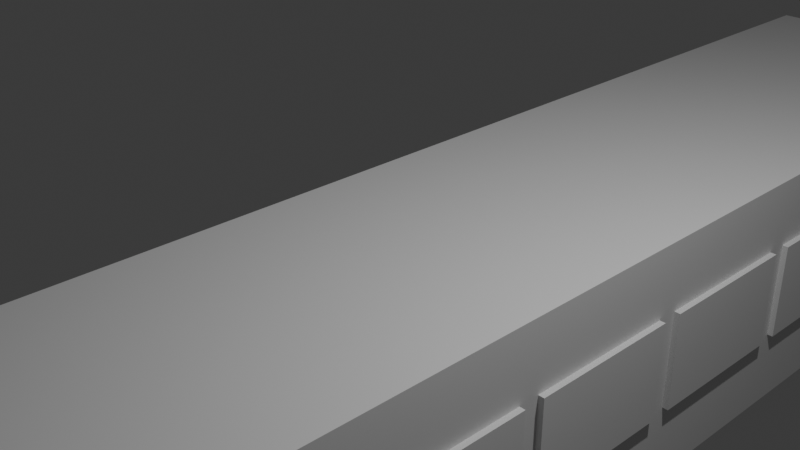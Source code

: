 # Source: Untitled.blend  (saved by Blender 4.4.30; exported with 4.5.12 LTS)
import bpy
from mathutils import Matrix  # noqa: F401  (used for matrix-valued properties, if any)

bpy.ops.wm.read_factory_settings(use_empty=True)
scene = bpy.context.scene
scene.name = 'Scene'

# ---- collections
col_collection = bpy.data.collections.new('Collection'); scene.collection.children.link(col_collection)

# ---- world
world_world = bpy.data.worlds.new('World'); scene.world = world_world
world_world.use_nodes = True; world_world.node_tree.nodes.clear()
_N = world_world.node_tree.nodes; _L = world_world.node_tree.links
n0 = _N.new('ShaderNodeOutputWorld'); n0.name = 'World Output'; n0.location = (300, 300)
n1 = _N.new('ShaderNodeBackground'); n1.name = 'Background'; n1.location = (10, 300)
n1.inputs[0].default_value = (0.05088, 0.05088, 0.05088, 1.0)
_L.new(n1.outputs[0], n0.inputs[0])
n0.is_active_output = True
world_world.color = (0.05088, 0.05088, 0.05088)
world_world.sun_shadow_jitter_overblur = 0.0

# ---- cameras
cam_camera = bpy.data.cameras.new('Camera')
cam_camera.clip_end = 100.0
cam_camera.ortho_scale = 7.314

# ---- lights
light_light = bpy.data.lights.new('Light', 'POINT')
light_light.energy = 1000.0
light_light.shadow_soft_size = 0.1

# ---- meshes
me_cube_001 = bpy.data.meshes.new('Cube.001')
me_cube_001.from_pydata([(-1.814, -14.51, -1.0), (-0.532, -9.933, -0.9453), (-1.814, -14.51, 2.226), (-0.532, -9.933, 1.34), (-0.532, -9.162, -0.9453), (0.0, -14.51, -1.0), (0.0, -14.51, 2.226), (-0.532, -9.162, 1.34), (-1.814, 0.0, -1.0), (0.532, -9.933, -0.9453), (-1.814, 0.0, 2.226), (0.532, -9.933, 1.34), (0.0, 0.0, 2.226), (0.532, -9.162, -0.9453), (0.532, -9.162, 1.34), (0.0, 0.0, -1.0), (-1.814, -10.77, -1.0), (0.0, -10.77, 2.226), (0.0, -10.77, -1.0), (-1.814, -10.77, 2.226), (-1.814, -9.141, 2.226), (-1.814, -9.141, -1.0), (0.0, -9.141, 2.226), (0.0, -9.141, -1.0), (-1.814, -14.51, 1.819), (0.0, -14.51, 1.819), (-1.814, 0.0, 1.819), (-1.814, -10.77, 1.819), (-1.814, -9.141, 1.819), (0.0, -14.51, -0.09237), (-1.814, 0.0, -0.09237), (-1.814, -10.77, -0.09237), (-1.814, -9.141, -0.09237), (-1.814, -14.51, -0.09237), (-1.814, -14.51, 1.459), (0.0, -14.51, 1.459), (-1.814, 0.0, 1.459), (-1.814, -10.77, 1.459), (-1.814, -9.141, 1.459), (-1.814, -4.571, 2.226), (-1.814, -4.571, -1.0), (0.0, -4.571, 2.226), (0.0, -4.571, -1.0), (-1.814, -4.571, 1.819), (-1.814, -4.571, -0.09237), (-1.814, -4.571, 1.459), (-1.814, -2.285, 2.226), (-1.814, -2.285, 1.819), (-1.814, -2.285, -0.09237), (-1.814, -2.285, 1.459), (-1.814, -2.285, -1.0), (0.0, -2.285, 2.226), (0.0, -2.285, -1.0), (-1.814, -6.856, -1.0), (0.0, -6.856, 2.226), (0.0, -6.856, -1.0), (-1.814, -6.856, 2.226), (-1.814, -6.856, 1.819), (-1.814, -6.856, -0.09237), (-1.814, -6.856, 1.459), (-1.814, -2.148, 0.0452), (-1.814, -2.148, 1.321), (-1.814, -0.1376, 1.321), (-1.814, -0.1376, 0.0452), (-1.814, -6.718, 0.0452), (-1.814, -6.718, 1.321), (-1.814, -4.708, 1.321), (-1.814, -4.708, 0.0452), (-1.814, -4.433, 0.0452), (-1.814, -4.433, 1.321), (-1.814, -2.423, 1.321), (-1.814, -2.423, 0.0452), (-1.814, -9.004, 0.0452), (-1.814, -9.004, 1.321), (-1.814, -6.994, 1.321), (-1.814, -6.994, 0.0452), (0.0, -14.51, -0.6966), (-1.814, 0.0, -0.6966), (-1.814, -10.77, -0.6966), (-1.814, -9.141, -0.6966), (-1.814, -14.51, -0.6966), (-1.814, -4.571, -0.6966), (-1.814, -2.285, -0.6966), (-1.814, -6.856, -0.6966), (-1.814, -10.55, 1.459), (-1.814, -10.55, 1.752), (-1.814, -9.208, 1.752), (-1.814, -9.208, 1.459), (-1.814, -9.208, -0.09237), (-1.814, -9.208, -0.6296), (-1.814, -10.55, -0.6296), (-1.814, -10.55, -0.09237), (-1.89, -0.1376, 1.321), (-1.89, -0.1376, 0.0452), (-1.89, -2.148, 1.321), (-1.89, -2.148, 0.0452), (-1.89, -6.718, 1.321), (-1.89, -6.718, 0.0452), (-1.89, -4.708, 0.0452), (-1.89, -4.708, 1.321), (-1.89, -4.433, 1.321), (-1.89, -4.433, 0.0452), (-1.89, -2.423, 0.0452), (-1.89, -2.423, 1.321), (-1.89, -9.004, 1.321), (-1.89, -9.004, 0.0452), (-1.89, -6.994, 0.0452), (-1.89, -6.994, 1.321), (1.814, -14.51, -1.0), (1.814, -14.51, 2.226), (1.814, 0.0, -1.0), (1.814, 0.0, 2.226), (1.814, -10.77, -1.0), (1.814, -10.77, 2.226), (1.814, -9.141, 2.226), (1.814, -9.141, -1.0), (1.814, -14.51, 1.819), (1.814, 0.0, 1.819), (1.814, -10.77, 1.819), (1.814, -9.141, 1.819), (1.814, 0.0, -0.09237), (1.814, -10.77, -0.09237), (1.814, -9.141, -0.09237), (1.814, -14.51, -0.09237), (1.814, -14.51, 1.459), (1.814, 0.0, 1.459), (1.814, -10.77, 1.459), (1.814, -9.141, 1.459), (1.814, -4.571, 2.226), (1.814, -4.571, -1.0), (1.814, -4.571, 1.819), (1.814, -4.571, -0.09237), (1.814, -4.571, 1.459), (1.814, -2.285, 2.226), (1.814, -2.285, 1.819), (1.814, -2.285, -0.09237), (1.814, -2.285, 1.459), (1.814, -2.285, -1.0), (1.814, -6.856, -1.0), (1.814, -6.856, 2.226), (1.814, -6.856, 1.819), (1.814, -6.856, -0.09237), (1.814, -6.856, 1.459), (1.814, -2.148, 0.0452), (1.814, -2.148, 1.321), (1.814, -0.1376, 1.321), (1.814, -0.1376, 0.0452), (1.814, -6.718, 0.0452), (1.814, -6.718, 1.321), (1.814, -4.708, 1.321), (1.814, -4.708, 0.0452), (1.814, -4.433, 0.0452), (1.814, -4.433, 1.321), (1.814, -2.423, 1.321), (1.814, -2.423, 0.0452), (1.814, -9.004, 0.0452), (1.814, -9.004, 1.321), (1.814, -6.994, 1.321), (1.814, -6.994, 0.0452), (1.814, 0.0, -0.6966), (1.814, -10.77, -0.6966), (1.814, -9.141, -0.6966), (1.814, -14.51, -0.6966), (1.814, -4.571, -0.6966), (1.814, -2.285, -0.6966), (1.814, -6.856, -0.6966), (1.814, -10.55, 1.459), (1.814, -10.55, 1.752), (1.814, -9.208, 1.752), (1.814, -9.208, 1.459), (1.814, -9.208, -0.09237), (1.814, -9.208, -0.6296), (1.814, -10.55, -0.6296), (1.814, -10.55, -0.09237), (1.89, -0.1376, 1.321), (1.89, -0.1376, 0.0452), (1.89, -2.148, 1.321), (1.89, -2.148, 0.0452), (1.89, -6.718, 1.321), (1.89, -6.718, 0.0452), (1.89, -4.708, 0.0452), (1.89, -4.708, 1.321), (1.89, -4.433, 1.321), (1.89, -4.433, 0.0452), (1.89, -2.423, 0.0452), (1.89, -2.423, 1.321), (1.89, -9.004, 1.321), (1.89, -9.004, 0.0452), (1.89, -6.994, 0.0452), (1.89, -6.994, 1.321), (-1.814, 10.97, -1.0), (-1.814, 10.97, 2.226), (0.0, 10.97, -1.0), (0.0, 10.97, 2.226), (-1.814, 10.62, -1.0), (0.0, 10.62, 2.226), (0.0, 10.62, -1.0), (-1.814, 10.62, 2.226), (-1.814, 9.141, 2.226), (-1.814, 9.141, -1.0), (0.0, 9.141, 2.226), (0.0, 9.141, -1.0), (-1.814, 10.97, 1.819), (0.0, 10.97, 1.819), (-1.814, 10.62, 1.819), (-1.814, 9.141, 1.819), (0.0, 10.97, -0.09237), (-1.814, 10.62, -0.09237), (-1.814, 9.141, -0.09237), (-1.814, 10.97, -0.09237), (-1.814, 10.97, 1.459), (0.0, 10.97, 1.459), (-1.814, 10.62, 1.459), (-1.814, 9.141, 1.459), (-1.814, 4.571, 2.226), (-1.814, 4.571, -1.0), (0.0, 4.571, 2.226), (0.0, 4.571, -1.0), (-1.814, 4.571, 1.819), (-1.814, 4.571, -0.09237), (-1.814, 4.571, 1.459), (-1.814, 2.285, 2.226), (-1.814, 2.285, 1.819), (-1.814, 2.285, -0.09237), (-1.814, 2.285, 1.459), (-1.814, 2.285, -1.0), (0.0, 2.285, 2.226), (0.0, 2.285, -1.0), (-1.814, 6.856, -1.0), (0.0, 6.856, 2.226), (0.0, 6.856, -1.0), (-1.814, 6.856, 2.226), (-1.814, 6.856, 1.819), (-1.814, 6.856, -0.09237), (-1.814, 6.856, 1.459), (-1.814, 2.148, 0.0452), (-1.814, 2.148, 1.321), (-1.814, 0.1376, 1.321), (-1.814, 0.1376, 0.0452), (-1.814, 6.718, 0.0452), (-1.814, 6.718, 1.321), (-1.814, 4.708, 1.321), (-1.814, 4.708, 0.0452), (-1.814, 4.433, 0.0452), (-1.814, 4.433, 1.321), (-1.814, 2.423, 1.321), (-1.814, 2.423, 0.0452), (-1.814, 9.004, 0.0452), (-1.814, 9.004, 1.321), (-1.814, 6.994, 1.321), (-1.814, 6.994, 0.0452), (0.0, 10.97, -0.6966), (-1.814, 10.62, -0.6966), (-1.814, 9.141, -0.6966), (-1.814, 10.97, -0.6966), (-1.814, 4.571, -0.6966), (-1.814, 2.285, -0.6966), (-1.814, 6.856, -0.6966), (-1.814, 10.55, 1.459), (-1.814, 10.55, 1.752), (-1.814, 9.208, 1.752), (-1.814, 9.208, 1.459), (-1.814, 9.208, -0.09237), (-1.814, 9.208, -0.6296), (-1.814, 10.55, -0.6296), (-1.814, 10.55, -0.09237), (-1.89, 0.1376, 1.321), (-1.89, 0.1376, 0.0452), (-1.89, 2.148, 1.321), (-1.89, 2.148, 0.0452), (-1.89, 6.718, 1.321), (-1.89, 6.718, 0.0452), (-1.89, 4.708, 0.0452), (-1.89, 4.708, 1.321), (-1.89, 4.433, 1.321), (-1.89, 4.433, 0.0452), (-1.89, 2.423, 0.0452), (-1.89, 2.423, 1.321), (-1.89, 9.004, 1.321), (-1.89, 9.004, 0.0452), (-1.89, 6.994, 0.0452), (-1.89, 6.994, 1.321), (-1.89, 10.55, 1.752), (-1.89, 10.55, 1.459), (-1.89, 10.55, -0.09237), (-1.89, 9.208, 1.752), (-1.89, 9.208, 1.459), (-1.89, 9.208, -0.09237), (-1.89, 9.208, -0.6296), (-1.89, 10.55, -0.6296), (1.814, 10.97, -1.0), (1.814, 10.97, 2.226), (1.814, 10.62, -1.0), (1.814, 10.62, 2.226), (1.814, 9.141, 2.226), (1.814, 9.141, -1.0), (1.814, 10.97, 1.819), (1.814, 10.62, 1.819), (1.814, 9.141, 1.819), (1.814, 10.62, -0.09237), (1.814, 9.141, -0.09237), (1.814, 10.97, -0.09237), (1.814, 10.97, 1.459), (1.814, 10.62, 1.459), (1.814, 9.141, 1.459), (1.814, 4.571, 2.226), (1.814, 4.571, -1.0), (1.814, 4.571, 1.819), (1.814, 4.571, -0.09237), (1.814, 4.571, 1.459), (1.814, 2.285, 2.226), (1.814, 2.285, 1.819), (1.814, 2.285, -0.09237), (1.814, 2.285, 1.459), (1.814, 2.285, -1.0), (1.814, 6.856, -1.0), (1.814, 6.856, 2.226), (1.814, 6.856, 1.819), (1.814, 6.856, -0.09237), (1.814, 6.856, 1.459), (1.814, 2.148, 0.0452), (1.814, 2.148, 1.321), (1.814, 0.1376, 1.321), (1.814, 0.1376, 0.0452), (1.814, 6.718, 0.0452), (1.814, 6.718, 1.321), (1.814, 4.708, 1.321), (1.814, 4.708, 0.0452), (1.814, 4.433, 0.0452), (1.814, 4.433, 1.321), (1.814, 2.423, 1.321), (1.814, 2.423, 0.0452), (1.814, 9.004, 0.0452), (1.814, 9.004, 1.321), (1.814, 6.994, 1.321), (1.814, 6.994, 0.0452), (1.814, 10.62, -0.6966), (1.814, 9.141, -0.6966), (1.814, 10.97, -0.6966), (1.814, 4.571, -0.6966), (1.814, 2.285, -0.6966), (1.814, 6.856, -0.6966), (1.814, 10.55, 1.459), (1.814, 10.55, 1.752), (1.814, 9.208, 1.752), (1.814, 9.208, 1.459), (1.814, 9.208, -0.09237), (1.814, 9.208, -0.6296), (1.814, 10.55, -0.6296), (1.814, 10.55, -0.09237), (1.89, 0.1376, 1.321), (1.89, 0.1376, 0.0452), (1.89, 2.148, 1.321), (1.89, 2.148, 0.0452), (1.89, 6.718, 1.321), (1.89, 6.718, 0.0452), (1.89, 4.708, 0.0452), (1.89, 4.708, 1.321), (1.89, 4.433, 1.321), (1.89, 4.433, 0.0452), (1.89, 2.423, 0.0452), (1.89, 2.423, 1.321), (1.89, 9.004, 1.321), (1.89, 9.004, 0.0452), (1.89, 6.994, 0.0452), (1.89, 6.994, 1.321), (1.89, 10.55, 1.752), (1.89, 10.55, 1.459), (1.89, 10.55, -0.09237), (1.89, 9.208, 1.752), (1.89, 9.208, 1.459), (1.89, 9.208, -0.09237), (1.89, 9.208, -0.6296), (1.89, 10.55, -0.6296), (-1.814, -9.208, 1.752), (-1.814, -9.208, -0.09237), (-1.814, -9.174, -0.6966), (1.814, -9.174, 1.819), (-1.814, -9.174, 1.819), (-1.814, -9.174, 2.226), (-1.814, -9.174, 1.459), (-1.814, -9.174, -0.09237), (1.814, -9.174, -0.6966), (1.814, -9.174, 2.226), (-1.814, -9.174, -0.6458), (1.814, -9.174, 1.769), (1.814, -9.174, 1.459), (1.814, -9.174, -0.09237), (-1.814, -9.174, -1.0), (1.814, -9.174, -0.6458), (0.0, -9.174, 2.226), (0.0, -9.174, -1.0), (-1.814, -9.174, 1.769), (1.814, -9.174, -1.0), (0.7164, 4.571, -1.0), (0.7164, 4.571, 2.226), (0.9552, 9.141, 2.226), (1.051, 10.97, 1.459), (0.9552, 9.141, -1.0), (1.051, 10.97, -0.09237), (1.051, 10.97, 2.226), (0.597, 2.285, -1.0), (1.032, 10.62, -1.0), (1.051, 10.97, 1.819), (0.8358, 6.856, -1.0), (1.051, 10.97, -0.6966), (1.032, 10.62, 2.226), (0.8358, 6.856, 2.226), (1.051, 10.97, -1.0), (0.0, -9.141, 1.819), (0.0, -9.141, -0.6966), (-0.532, -9.174, -0.9453), (0.532, -9.174, -0.9453), (-0.532, -9.174, 1.34), (0.0, -9.174, -0.9453), (0.0, -9.174, 1.34), (0.532, -9.174, 1.34)], [], [(25, 6, 2, 24), (17, 19, 2, 6), (16, 18, 5, 0), (47, 46, 10, 26), (24, 2, 19, 27), (21, 23, 391, 388), (22, 20, 379, 390), (54, 56, 20, 22), (53, 55, 23, 21), (27, 19, 379, 378), (34, 24, 27, 37), (49, 47, 26, 36), (35, 25, 24, 34), (76, 29, 33, 80), (82, 48, 30, 77), (80, 33, 31, 78), (29, 35, 34, 33), (63, 60, 95, 93), (33, 34, 37, 31), (64, 65, 96, 97), (83, 58, 44, 81), (59, 57, 43, 45), (50, 52, 42, 40), (51, 46, 39, 41), (57, 56, 39, 43), (12, 10, 46, 51), (8, 15, 52, 50), (88, 89, 375), (81, 44, 48, 82), (45, 43, 47, 49), (43, 39, 46, 47), (28, 20, 56, 57), (38, 28, 57, 59), (79, 32, 58, 83), (60, 61, 94, 95), (40, 42, 55, 53), (41, 39, 56, 54), (48, 49, 61, 60), (49, 36, 62, 61), (36, 30, 63, 62), (30, 48, 60, 63), (58, 59, 65, 64), (59, 45, 66, 65), (45, 44, 67, 66), (44, 58, 64, 67), (44, 45, 69, 68), (45, 49, 70, 69), (49, 48, 71, 70), (48, 44, 68, 71), (32, 38, 73, 72), (38, 59, 74, 73), (59, 58, 75, 74), (58, 32, 72, 75), (21, 79, 83, 53), (40, 81, 82, 50), (53, 83, 81, 40), (16, 78, 376, 388), (0, 80, 78, 16), (50, 82, 77, 8), (5, 76, 80, 0), (87, 88, 375), (37, 27, 85, 84), (378, 392, 86, 85, 27), (28, 38, 380, 392), (38, 32, 381, 380), (32, 79, 384, 381), (79, 376, 384), (78, 31, 91, 90), (31, 37, 84, 91), (95, 94, 92, 93), (97, 96, 99, 98), (101, 100, 103, 102), (105, 104, 107, 106), (68, 69, 100, 101), (67, 64, 97, 98), (72, 73, 104, 105), (61, 62, 92, 94), (71, 68, 101, 102), (65, 66, 99, 96), (75, 72, 105, 106), (69, 70, 103, 100), (66, 67, 98, 99), (73, 74, 107, 104), (70, 71, 102, 103), (86, 374, 85), (74, 75, 106, 107), (62, 63, 93, 92), (86, 87, 374), (25, 116, 109, 6), (17, 6, 109, 113), (112, 108, 5, 18), (134, 117, 111, 133), (116, 118, 113, 109), (115, 393, 391, 23), (22, 390, 383, 114), (54, 22, 114, 139), (138, 115, 23, 55), (118, 377, 383, 113), (124, 126, 118, 116), (136, 125, 117, 134), (35, 124, 116, 25), (76, 162, 123, 29), (164, 159, 120, 135), (162, 160, 121, 123), (29, 123, 124, 35), (146, 175, 177, 143), (123, 121, 126, 124), (147, 179, 178, 148), (165, 163, 131, 141), (142, 132, 130, 140), (137, 129, 42, 52), (51, 41, 128, 133), (140, 130, 128, 139), (12, 51, 133, 111), (110, 137, 52, 15), (163, 164, 135, 131), (132, 136, 134, 130), (130, 134, 133, 128), (119, 140, 139, 114), (127, 142, 140, 119), (161, 165, 141, 122), (143, 177, 176, 144), (129, 138, 55, 42), (41, 54, 139, 128), (135, 143, 144, 136), (136, 144, 145, 125), (125, 145, 146, 120), (120, 146, 143, 135), (141, 147, 148, 142), (142, 148, 149, 132), (132, 149, 150, 131), (131, 150, 147, 141), (131, 151, 152, 132), (132, 152, 153, 136), (136, 153, 154, 135), (135, 154, 151, 131), (122, 155, 156, 127), (127, 156, 157, 142), (142, 157, 158, 141), (141, 158, 155, 122), (115, 138, 165, 161), (129, 137, 164, 163), (138, 129, 163, 165), (112, 393, 382, 160), (108, 112, 160, 162), (137, 110, 159, 164), (5, 108, 162, 76), (126, 166, 167, 118), (377, 118, 167, 168, 385), (119, 385, 386, 127), (127, 386, 387, 122), (122, 387, 389, 161), (161, 389, 382), (160, 172, 173, 121), (121, 173, 166, 126), (177, 175, 174, 176), (179, 180, 181, 178), (183, 184, 185, 182), (187, 188, 189, 186), (173, 172, 171, 170, 169, 168, 167, 166), (151, 183, 182, 152), (150, 180, 179, 147), (155, 187, 186, 156), (144, 176, 174, 145), (154, 184, 183, 151), (148, 178, 181, 149), (158, 188, 187, 155), (152, 182, 185, 153), (149, 181, 180, 150), (156, 186, 189, 157), (153, 185, 184, 154), (157, 189, 188, 158), (145, 174, 175, 146), (203, 202, 191, 193), (195, 193, 191, 197), (194, 190, 192, 196), (222, 26, 10, 221), (202, 204, 197, 191), (199, 194, 196, 201), (200, 195, 197, 198), (229, 200, 198, 231), (228, 199, 201, 230), (204, 205, 198, 197), (210, 212, 204, 202), (224, 36, 26, 222), (211, 210, 202, 203), (251, 254, 209, 206), (256, 77, 30, 223), (254, 252, 207, 209), (206, 209, 210, 211), (238, 267, 269, 235), (209, 207, 212, 210), (239, 271, 270, 240), (257, 255, 219, 233), (234, 220, 218, 232), (225, 215, 217, 227), (226, 216, 214, 221), (232, 218, 214, 231), (12, 226, 221, 10), (8, 225, 227, 15), (262, 287, 288, 263), (255, 256, 223, 219), (220, 224, 222, 218), (218, 222, 221, 214), (205, 232, 231, 198), (213, 234, 232, 205), (253, 257, 233, 208), (235, 269, 268, 236), (215, 228, 230, 217), (216, 229, 231, 214), (223, 235, 236, 224), (224, 236, 237, 36), (36, 237, 238, 30), (30, 238, 235, 223), (233, 239, 240, 234), (234, 240, 241, 220), (220, 241, 242, 219), (219, 242, 239, 233), (219, 243, 244, 220), (220, 244, 245, 224), (224, 245, 246, 223), (223, 246, 243, 219), (208, 247, 248, 213), (213, 248, 249, 234), (234, 249, 250, 233), (233, 250, 247, 208), (199, 228, 257, 253), (215, 225, 256, 255), (228, 215, 255, 257), (194, 199, 253, 252), (190, 194, 252, 254), (225, 8, 77, 256), (192, 190, 254, 251), (261, 286, 287, 262), (212, 258, 259, 204), (204, 259, 260, 205), (205, 260, 261, 213), (213, 261, 262, 208), (208, 262, 263, 253), (253, 263, 264, 252), (252, 264, 265, 207), (207, 265, 258, 212), (269, 267, 266, 268), (271, 272, 273, 270), (275, 276, 277, 274), (279, 280, 281, 278), (285, 282, 283, 284, 289, 288, 287, 286), (263, 288, 289, 264), (243, 275, 274, 244), (242, 272, 271, 239), (247, 279, 278, 248), (236, 268, 266, 237), (264, 289, 284, 265), (246, 276, 275, 243), (258, 283, 282, 259), (240, 270, 273, 241), (250, 280, 279, 247), (244, 274, 277, 245), (265, 284, 283, 258), (241, 273, 272, 242), (248, 278, 281, 249), (245, 277, 276, 246), (259, 282, 285, 260), (249, 281, 280, 250), (237, 266, 267, 238), (260, 285, 286, 261), (203, 193, 400, 403), (195, 406, 400, 193), (292, 402, 408, 290), (311, 310, 111, 117), (296, 291, 293, 297), (295, 398, 402, 292), (200, 396, 406, 195), (229, 407, 396, 200), (315, 404, 398, 295), (297, 293, 294, 298), (302, 296, 297, 303), (313, 311, 117, 125), (211, 203, 403, 397), (251, 206, 399, 405), (340, 312, 120, 159), (338, 301, 299, 336), (206, 211, 397, 399), (323, 320, 353, 351), (301, 302, 303, 299), (324, 325, 354, 355), (341, 318, 308, 339), (319, 317, 307, 309), (314, 401, 394, 306), (310, 305, 395, 216, 226), (317, 316, 305, 307), (12, 111, 310, 226), (314, 110, 15, 227, 401), (346, 347, 372, 371), (339, 308, 312, 340), (309, 307, 311, 313), (307, 305, 310, 311), (298, 294, 316, 317), (304, 298, 317, 319), (337, 300, 318, 341), (320, 321, 352, 353), (306, 394, 404, 315), (216, 395, 407, 229), (312, 313, 321, 320), (313, 125, 322, 321), (125, 120, 323, 322), (120, 312, 320, 323), (318, 319, 325, 324), (319, 309, 326, 325), (309, 308, 327, 326), (308, 318, 324, 327), (308, 309, 329, 328), (309, 313, 330, 329), (313, 312, 331, 330), (312, 308, 328, 331), (300, 304, 333, 332), (304, 319, 334, 333), (319, 318, 335, 334), (318, 300, 332, 335), (295, 337, 341, 315), (306, 339, 340, 314), (315, 341, 339, 306), (292, 336, 337, 295), (290, 338, 336, 292), (314, 340, 159, 110), (192, 251, 405, 408), (345, 346, 371, 370), (303, 297, 343, 342), (297, 298, 344, 343), (298, 304, 345, 344), (304, 300, 346, 345), (300, 337, 347, 346), (337, 336, 348, 347), (336, 299, 349, 348), (299, 303, 342, 349), (353, 352, 350, 351), (355, 354, 357, 356), (359, 358, 361, 360), (363, 362, 365, 364), (372, 373, 368, 367, 366, 369, 370, 371), (347, 348, 373, 372), (328, 329, 358, 359), (327, 324, 355, 356), (332, 333, 362, 363), (321, 322, 350, 352), (348, 349, 368, 373), (331, 328, 359, 360), (342, 343, 366, 367), (325, 326, 357, 354), (335, 332, 363, 364), (329, 330, 361, 358), (349, 342, 367, 368), (326, 327, 356, 357), (333, 334, 365, 362), (330, 331, 360, 361), (343, 344, 369, 366), (334, 335, 364, 365), (322, 323, 351, 350), (344, 345, 370, 369), (375, 89, 90, 91, 84, 85, 374, 87), (388, 391, 18, 16), (391, 393, 112, 18), (390, 379, 19, 17), (383, 390, 17, 113), (392, 378, 28), (377, 385, 119), (392, 380, 87, 86), (386, 385, 168, 169), (378, 379, 20, 28), (380, 381, 88, 87), (383, 377, 119, 114), (387, 386, 169, 170), (381, 384, 89, 88), (389, 387, 170, 171), (376, 78, 90, 89, 384), (389, 171, 172, 160, 382), (388, 376, 79, 21), (382, 393, 115, 161), (409, 410, 79, 32, 38, 28), (414, 391, 388, 376, 384, 381, 380, 392, 378, 379, 390, 415, 413, 411), (390, 383, 377, 385, 386, 387, 389, 382, 393, 391, 414, 412, 416, 415), (407, 395, 305, 316), (403, 400, 291, 296), (396, 407, 316, 294), (400, 406, 293, 291), (408, 402, 196, 192), (23, 410, 161, 115), (397, 403, 296, 302), (405, 399, 301, 338), (408, 405, 338, 290), (402, 398, 201, 196), (406, 396, 294, 293), (399, 397, 302, 301), (394, 401, 227, 217), (404, 394, 217, 230), (398, 404, 230, 201), (409, 28, 20, 22), (119, 409, 22, 114), (79, 410, 23, 21), (410, 409, 119, 127, 122, 161), (411, 4, 7, 413), (413, 3, 1, 411), (4, 13, 14, 7), (416, 14, 13, 412), (412, 9, 11, 416), (9, 1, 3, 11), (412, 13, 4, 411, 414), (411, 1, 9, 412, 414), (7, 14, 416, 415, 413), (11, 3, 413, 415, 416)])
_uv = me_cube_001.uv_layers.new(name='UVMap')
_uv.uv.foreach_set('vector', [0.5935, 0.875, 0.625, 0.875, 0.625, 1.0, 0.5935, 1.0, 0.75, 0.746, 0.875, 0.746, 0.875, 0.75, 0.75, 0.75, 0.125, 0.746, 0.25, 0.746, 0.25, 0.75, 0.125, 0.75, 0.5935, 0.09895, 0.625, 0.09895, 0.625, 0.125, 0.5935, 0.125, 0.5935, 0.0, 0.625, 0.0, 0.625, 0.003979, 0.5935, 0.003979, 0.125, 0.7292, 0.25, 0.7292, 0.25, 0.7297, 0.125, 0.7297, 0.75, 0.7292, 0.875, 0.7292, 0.875, 0.7297, 0.75, 0.7297, 0.75, 0.7031, 0.875, 0.7031, 0.875, 0.7292, 0.75, 0.7292, 0.125, 0.7031, 0.25, 0.7031, 0.25, 0.7292, 0.125, 0.7292, 0.5935, 0.003979, 0.625, 0.003979, 0.625, 0.02029, 0.5935, 0.02029, 0.5655, 0.0, 0.5935, 0.0, 0.5935, 0.003979, 0.5655, 0.003979, 0.5655, 0.09895, 0.5935, 0.09895, 0.5935, 0.125, 0.5655, 0.125, 0.5655, 0.875, 0.5935, 0.875, 0.5935, 1.0, 0.5655, 1.0, 0.3985, 0.875, 0.4453, 0.875, 0.4453, 1.0, 0.3985, 1.0, 0.3985, 0.09895, 0.4453, 0.09895, 0.4453, 0.125, 0.3985, 0.125, 0.3985, 0.0, 0.4453, 0.0, 0.4453, 0.003979, 0.3985, 0.003979, 0.4453, 0.875, 0.5655, 0.875, 0.5655, 1.0, 0.4453, 1.0, 0.456, 0.1234, 0.456, 0.1005, 0.456, 0.1005, 0.456, 0.1234, 0.4453, 0.0, 0.5655, 0.0, 0.5655, 0.003979, 0.4453, 0.003979, 0.456, 0.04843, 0.5549, 0.04843, 0.5549, 0.04843, 0.456, 0.04843, 0.3985, 0.04686, 0.4453, 0.04686, 0.4453, 0.07291, 0.3985, 0.07291, 0.5655, 0.04686, 0.5935, 0.04686, 0.5935, 0.07291, 0.5655, 0.07291, 0.125, 0.651, 0.25, 0.651, 0.25, 0.6771, 0.125, 0.6771, 0.75, 0.651, 0.875, 0.651, 0.875, 0.6771, 0.75, 0.6771, 0.5935, 0.04686, 0.625, 0.04686, 0.625, 0.07291, 0.5935, 0.07291, 0.75, 0.625, 0.875, 0.625, 0.875, 0.651, 0.75, 0.651, 0.125, 0.625, 0.25, 0.625, 0.25, 0.651, 0.125, 0.651, 0.4453, 0.02005, 0.4037, 0.02005, 0.4453, 0.02005, 0.3985, 0.07291, 0.4453, 0.07291, 0.4453, 0.09895, 0.3985, 0.09895, 0.5655, 0.07291, 0.5935, 0.07291, 0.5935, 0.09895, 0.5655, 0.09895, 0.5935, 0.07291, 0.625, 0.07291, 0.625, 0.09895, 0.5935, 0.09895, 0.5935, 0.02081, 0.625, 0.02081, 0.625, 0.04686, 0.5935, 0.04686, 0.5655, 0.02081, 0.5935, 0.02081, 0.5935, 0.04686, 0.5655, 0.04686, 0.3985, 0.02081, 0.4453, 0.02081, 0.4453, 0.04686, 0.3985, 0.04686, 0.456, 0.1005, 0.5549, 0.1005, 0.5549, 0.1005, 0.456, 0.1005, 0.125, 0.6771, 0.25, 0.6771, 0.25, 0.7031, 0.125, 0.7031, 0.75, 0.6771, 0.875, 0.6771, 0.875, 0.7031, 0.75, 0.7031, 0.4453, 0.09895, 0.5655, 0.09895, 0.5549, 0.1005, 0.456, 0.1005, 0.5655, 0.09895, 0.5655, 0.125, 0.5549, 0.1234, 0.5549, 0.1005, 0.5655, 0.125, 0.4453, 0.125, 0.456, 0.1234, 0.5549, 0.1234, 0.4453, 0.125, 0.4453, 0.09895, 0.456, 0.1005, 0.456, 0.1234, 0.4453, 0.04686, 0.5655, 0.04686, 0.5549, 0.04843, 0.456, 0.04843, 0.5655, 0.04686, 0.5655, 0.07291, 0.5549, 0.07134, 0.5549, 0.04843, 0.5655, 0.07291, 0.4453, 0.07291, 0.456, 0.07134, 0.5549, 0.07134, 0.4453, 0.07291, 0.4453, 0.04686, 0.456, 0.04843, 0.456, 0.07134, 0.4453, 0.07291, 0.5655, 0.07291, 0.5549, 0.07447, 0.456, 0.07447, 0.5655, 0.07291, 0.5655, 0.09895, 0.5549, 0.09739, 0.5549, 0.07447, 0.5655, 0.09895, 0.4453, 0.09895, 0.456, 0.09739, 0.5549, 0.09739, 0.4453, 0.09895, 0.4453, 0.07291, 0.456, 0.07447, 0.456, 0.09739, 0.4453, 0.02081, 0.5655, 0.02081, 0.5549, 0.02238, 0.456, 0.02238, 0.5655, 0.02081, 0.5655, 0.04686, 0.5549, 0.04529, 0.5549, 0.02238, 0.5655, 0.04686, 0.4453, 0.04686, 0.456, 0.04529, 0.5549, 0.04529, 0.4453, 0.04686, 0.4453, 0.02081, 0.456, 0.02238, 0.456, 0.04529, 0.375, 0.02081, 0.3985, 0.02081, 0.3985, 0.04686, 0.375, 0.04686, 0.375, 0.07291, 0.3985, 0.07291, 0.3985, 0.09895, 0.375, 0.09895, 0.375, 0.04686, 0.3985, 0.04686, 0.3985, 0.07291, 0.375, 0.07291, 0.375, 0.003979, 0.3985, 0.003979, 0.3985, 0.02029, 0.375, 0.02029, 0.375, 0.0, 0.3985, 0.0, 0.3985, 0.003979, 0.375, 0.003979, 0.375, 0.09895, 0.3985, 0.09895, 0.3985, 0.125, 0.375, 0.125, 0.375, 0.875, 0.3985, 0.875, 0.3985, 1.0, 0.375, 1.0, 0.5655, 0.02005, 0.4453, 0.02005, 0.4453, 0.02005, 0.5655, 0.003979, 0.5935, 0.003979, 0.5883, 0.004743, 0.5655, 0.004743, 0.5935, 0.02029, 0.5895, 0.02023, 0.5883, 0.02005, 0.5883, 0.004743, 0.5935, 0.003979, 0.5935, 0.02081, 0.5655, 0.02081, 0.5655, 0.02023, 0.5895, 0.02023, 0.5655, 0.02081, 0.4453, 0.02081, 0.4453, 0.02023, 0.5655, 0.02023, 0.4453, 0.02081, 0.3985, 0.02081, 0.4024, 0.02023, 0.4453, 0.02023, 0.3985, 0.02081, 0.3985, 0.02029, 0.4024, 0.02023, 0.3985, 0.003979, 0.4453, 0.003979, 0.4453, 0.004743, 0.4037, 0.004743, 0.4453, 0.003979, 0.5655, 0.003979, 0.5655, 0.004743, 0.4453, 0.004743, 0.456, 0.1005, 0.5549, 0.1005, 0.5549, 0.1234, 0.456, 0.1234, 0.456, 0.04843, 0.5549, 0.04843, 0.5549, 0.07134, 0.456, 0.07134, 0.456, 0.07447, 0.5549, 0.07447, 0.5549, 0.09739, 0.456, 0.09739, 0.456, 0.02238, 0.5549, 0.02238, 0.5549, 0.04529, 0.456, 0.04529, 0.456, 0.07447, 0.5549, 0.07447, 0.5549, 0.07447, 0.456, 0.07447, 0.456, 0.07134, 0.456, 0.04843, 0.456, 0.04843, 0.456, 0.07134, 0.456, 0.02238, 0.5549, 0.02238, 0.5549, 0.02238, 0.456, 0.02238, 0.5549, 0.1005, 0.5549, 0.1234, 0.5549, 0.1234, 0.5549, 0.1005, 0.456, 0.09739, 0.456, 0.07447, 0.456, 0.07447, 0.456, 0.09739, 0.5549, 0.04843, 0.5549, 0.07134, 0.5549, 0.07134, 0.5549, 0.04843, 0.456, 0.04529, 0.456, 0.02238, 0.456, 0.02238, 0.456, 0.04529, 0.5549, 0.07447, 0.5549, 0.09739, 0.5549, 0.09739, 0.5549, 0.07447, 0.5549, 0.07134, 0.456, 0.07134, 0.456, 0.07134, 0.5549, 0.07134, 0.5549, 0.02238, 0.5549, 0.04529, 0.5549, 0.04529, 0.5549, 0.02238, 0.5549, 0.09739, 0.456, 0.09739, 0.456, 0.09739, 0.5549, 0.09739, 0.5883, 0.02005, 0.5883, 0.02005, 0.5883, 0.004743, 0.5549, 0.04529, 0.456, 0.04529, 0.456, 0.04529, 0.5549, 0.04529, 0.5549, 0.1234, 0.456, 0.1234, 0.456, 0.1234, 0.5549, 0.1234, 0.5883, 0.02005, 0.5655, 0.02005, 0.5883, 0.02005, 0.5935, 0.875, 0.5935, 1.0, 0.625, 1.0, 0.625, 0.875, 0.75, 0.746, 0.75, 0.75, 0.875, 0.75, 0.875, 0.746, 0.125, 0.746, 0.125, 0.75, 0.25, 0.75, 0.25, 0.746, 0.5935, 0.09895, 0.5935, 0.125, 0.625, 0.125, 0.625, 0.09895, 0.5935, 0.0, 0.5935, 0.003979, 0.625, 0.003979, 0.625, 0.0, 0.125, 0.7292, 0.125, 0.7297, 0.25, 0.7297, 0.25, 0.7292, 0.75, 0.7292, 0.75, 0.7297, 0.875, 0.7297, 0.875, 0.7292, 0.75, 0.7031, 0.75, 0.7292, 0.875, 0.7292, 0.875, 0.7031, 0.125, 0.7031, 0.125, 0.7292, 0.25, 0.7292, 0.25, 0.7031, 0.5935, 0.003979, 0.5935, 0.02029, 0.625, 0.02029, 0.625, 0.003979, 0.5655, 0.0, 0.5655, 0.003979, 0.5935, 0.003979, 0.5935, 0.0, 0.5655, 0.09895, 0.5655, 0.125, 0.5935, 0.125, 0.5935, 0.09895, 0.5655, 0.875, 0.5655, 1.0, 0.5935, 1.0, 0.5935, 0.875, 0.3985, 0.875, 0.3985, 1.0, 0.4453, 1.0, 0.4453, 0.875, 0.3985, 0.09895, 0.3985, 0.125, 0.4453, 0.125, 0.4453, 0.09895, 0.3985, 0.0, 0.3985, 0.003979, 0.4453, 0.003979, 0.4453, 0.0, 0.4453, 0.875, 0.4453, 1.0, 0.5655, 1.0, 0.5655, 0.875, 0.456, 0.1234, 0.456, 0.1234, 0.456, 0.1005, 0.456, 0.1005, 0.4453, 0.0, 0.4453, 0.003979, 0.5655, 0.003979, 0.5655, 0.0, 0.456, 0.04843, 0.456, 0.04843, 0.5549, 0.04843, 0.5549, 0.04843, 0.3985, 0.04686, 0.3985, 0.07291, 0.4453, 0.07291, 0.4453, 0.04686, 0.5655, 0.04686, 0.5655, 0.07291, 0.5935, 0.07291, 0.5935, 0.04686, 0.125, 0.651, 0.125, 0.6771, 0.25, 0.6771, 0.25, 0.651, 0.75, 0.651, 0.75, 0.6771, 0.875, 0.6771, 0.875, 0.651, 0.5935, 0.04686, 0.5935, 0.07291, 0.625, 0.07291, 0.625, 0.04686, 0.75, 0.625, 0.75, 0.651, 0.875, 0.651, 0.875, 0.625, 0.125, 0.625, 0.125, 0.651, 0.25, 0.651, 0.25, 0.625, 0.3985, 0.07291, 0.3985, 0.09895, 0.4453, 0.09895, 0.4453, 0.07291, 0.5655, 0.07291, 0.5655, 0.09895, 0.5935, 0.09895, 0.5935, 0.07291, 0.5935, 0.07291, 0.5935, 0.09895, 0.625, 0.09895, 0.625, 0.07291, 0.5935, 0.02081, 0.5935, 0.04686, 0.625, 0.04686, 0.625, 0.02081, 0.5655, 0.02081, 0.5655, 0.04686, 0.5935, 0.04686, 0.5935, 0.02081, 0.3985, 0.02081, 0.3985, 0.04686, 0.4453, 0.04686, 0.4453, 0.02081, 0.456, 0.1005, 0.456, 0.1005, 0.5549, 0.1005, 0.5549, 0.1005, 0.125, 0.6771, 0.125, 0.7031, 0.25, 0.7031, 0.25, 0.6771, 0.75, 0.6771, 0.75, 0.7031, 0.875, 0.7031, 0.875, 0.6771, 0.4453, 0.09895, 0.456, 0.1005, 0.5549, 0.1005, 0.5655, 0.09895, 0.5655, 0.09895, 0.5549, 0.1005, 0.5549, 0.1234, 0.5655, 0.125, 0.5655, 0.125, 0.5549, 0.1234, 0.456, 0.1234, 0.4453, 0.125, 0.4453, 0.125, 0.456, 0.1234, 0.456, 0.1005, 0.4453, 0.09895, 0.4453, 0.04686, 0.456, 0.04843, 0.5549, 0.04843, 0.5655, 0.04686, 0.5655, 0.04686, 0.5549, 0.04843, 0.5549, 0.07134, 0.5655, 0.07291, 0.5655, 0.07291, 0.5549, 0.07134, 0.456, 0.07134, 0.4453, 0.07291, 0.4453, 0.07291, 0.456, 0.07134, 0.456, 0.04843, 0.4453, 0.04686, 0.4453, 0.07291, 0.456, 0.07447, 0.5549, 0.07447, 0.5655, 0.07291, 0.5655, 0.07291, 0.5549, 0.07447, 0.5549, 0.09739, 0.5655, 0.09895, 0.5655, 0.09895, 0.5549, 0.09739, 0.456, 0.09739, 0.4453, 0.09895, 0.4453, 0.09895, 0.456, 0.09739, 0.456, 0.07447, 0.4453, 0.07291, 0.4453, 0.02081, 0.456, 0.02238, 0.5549, 0.02238, 0.5655, 0.02081, 0.5655, 0.02081, 0.5549, 0.02238, 0.5549, 0.04529, 0.5655, 0.04686, 0.5655, 0.04686, 0.5549, 0.04529, 0.456, 0.04529, 0.4453, 0.04686, 0.4453, 0.04686, 0.456, 0.04529, 0.456, 0.02238, 0.4453, 0.02081, 0.375, 0.02081, 0.375, 0.04686, 0.3985, 0.04686, 0.3985, 0.02081, 0.375, 0.07291, 0.375, 0.09895, 0.3985, 0.09895, 0.3985, 0.07291, 0.375, 0.04686, 0.375, 0.07291, 0.3985, 0.07291, 0.3985, 0.04686, 0.375, 0.003979, 0.375, 0.02029, 0.3985, 0.02029, 0.3985, 0.003979, 0.375, 0.0, 0.375, 0.003979, 0.3985, 0.003979, 0.3985, 0.0, 0.375, 0.09895, 0.375, 0.125, 0.3985, 0.125, 0.3985, 0.09895, 0.375, 0.875, 0.375, 1.0, 0.3985, 1.0, 0.3985, 0.875, 0.5655, 0.003979, 0.5655, 0.004743, 0.5883, 0.004743, 0.5935, 0.003979, 0.5935, 0.02029, 0.5935, 0.003979, 0.5883, 0.004743, 0.5883, 0.02005, 0.5895, 0.02023, 0.5935, 0.02081, 0.5895, 0.02023, 0.5655, 0.02023, 0.5655, 0.02081, 0.5655, 0.02081, 0.5655, 0.02023, 0.4453, 0.02023, 0.4453, 0.02081, 0.4453, 0.02081, 0.4453, 0.02023, 0.4024, 0.02023, 0.3985, 0.02081, 0.3985, 0.02081, 0.4024, 0.02023, 0.3985, 0.02029, 0.3985, 0.003979, 0.4037, 0.004743, 0.4453, 0.004743, 0.4453, 0.003979, 0.4453, 0.003979, 0.4453, 0.004743, 0.5655, 0.004743, 0.5655, 0.003979, 0.456, 0.1005, 0.456, 0.1234, 0.5549, 0.1234, 0.5549, 0.1005, 0.456, 0.04843, 0.456, 0.07134, 0.5549, 0.07134, 0.5549, 0.04843, 0.456, 0.07447, 0.456, 0.09739, 0.5549, 0.09739, 0.5549, 0.07447, 0.456, 0.02238, 0.456, 0.04529, 0.5549, 0.04529, 0.5549, 0.02238, 0.4453, 0.004743, 0.4037, 0.004743, 0.4037, 0.02005, 0.4453, 0.02005, 0.5655, 0.02005, 0.5883, 0.02005, 0.5883, 0.004743, 0.5655, 0.004743, 0.456, 0.07447, 0.456, 0.07447, 0.5549, 0.07447, 0.5549, 0.07447, 0.456, 0.07134, 0.456, 0.07134, 0.456, 0.04843, 0.456, 0.04843, 0.456, 0.02238, 0.456, 0.02238, 0.5549, 0.02238, 0.5549, 0.02238, 0.5549, 0.1005, 0.5549, 0.1005, 0.5549, 0.1234, 0.5549, 0.1234, 0.456, 0.09739, 0.456, 0.09739, 0.456, 0.07447, 0.456, 0.07447, 0.5549, 0.04843, 0.5549, 0.04843, 0.5549, 0.07134, 0.5549, 0.07134, 0.456, 0.04529, 0.456, 0.04529, 0.456, 0.02238, 0.456, 0.02238, 0.5549, 0.07447, 0.5549, 0.07447, 0.5549, 0.09739, 0.5549, 0.09739, 0.5549, 0.07134, 0.5549, 0.07134, 0.456, 0.07134, 0.456, 0.07134, 0.5549, 0.02238, 0.5549, 0.02238, 0.5549, 0.04529, 0.5549, 0.04529, 0.5549, 0.09739, 0.5549, 0.09739, 0.456, 0.09739, 0.456, 0.09739, 0.5549, 0.04529, 0.5549, 0.04529, 0.456, 0.04529, 0.456, 0.04529, 0.5549, 0.1234, 0.5549, 0.1234, 0.456, 0.1234, 0.456, 0.1234, 0.5935, 0.875, 0.5935, 1.0, 0.625, 1.0, 0.625, 0.875, 0.75, 0.746, 0.75, 0.75, 0.875, 0.75, 0.875, 0.746, 0.125, 0.746, 0.125, 0.75, 0.25, 0.75, 0.25, 0.746, 0.5935, 0.09895, 0.5935, 0.125, 0.625, 0.125, 0.625, 0.09895, 0.5935, 0.0, 0.5935, 0.003979, 0.625, 0.003979, 0.625, 0.0, 0.125, 0.7292, 0.125, 0.746, 0.25, 0.746, 0.25, 0.7292, 0.75, 0.7292, 0.75, 0.746, 0.875, 0.746, 0.875, 0.7292, 0.75, 0.7031, 0.75, 0.7292, 0.875, 0.7292, 0.875, 0.7031, 0.125, 0.7031, 0.125, 0.7292, 0.25, 0.7292, 0.25, 0.7031, 0.5935, 0.003979, 0.5935, 0.02081, 0.625, 0.02081, 0.625, 0.003979, 0.5655, 0.0, 0.5655, 0.003979, 0.5935, 0.003979, 0.5935, 0.0, 0.5655, 0.09895, 0.5655, 0.125, 0.5935, 0.125, 0.5935, 0.09895, 0.5655, 0.875, 0.5655, 1.0, 0.5935, 1.0, 0.5935, 0.875, 0.3985, 0.875, 0.3985, 1.0, 0.4453, 1.0, 0.4453, 0.875, 0.3985, 0.09895, 0.3985, 0.125, 0.4453, 0.125, 0.4453, 0.09895, 0.3985, 0.0, 0.3985, 0.003979, 0.4453, 0.003979, 0.4453, 0.0, 0.4453, 0.875, 0.4453, 1.0, 0.5655, 1.0, 0.5655, 0.875, 0.456, 0.1234, 0.456, 0.1234, 0.456, 0.1005, 0.456, 0.1005, 0.4453, 0.0, 0.4453, 0.003979, 0.5655, 0.003979, 0.5655, 0.0, 0.456, 0.04843, 0.456, 0.04843, 0.5549, 0.04843, 0.5549, 0.04843, 0.3985, 0.04686, 0.3985, 0.07291, 0.4453, 0.07291, 0.4453, 0.04686, 0.5655, 0.04686, 0.5655, 0.07291, 0.5935, 0.07291, 0.5935, 0.04686, 0.125, 0.651, 0.125, 0.6771, 0.25, 0.6771, 0.25, 0.651, 0.75, 0.651, 0.75, 0.6771, 0.875, 0.6771, 0.875, 0.651, 0.5935, 0.04686, 0.5935, 0.07291, 0.625, 0.07291, 0.625, 0.04686, 0.75, 0.625, 0.75, 0.651, 0.875, 0.651, 0.875, 0.625, 0.125, 0.625, 0.125, 0.651, 0.25, 0.651, 0.25, 0.625, 0.4453, 0.02005, 0.4453, 0.02005, 0.4037, 0.02005, 0.4037, 0.02005, 0.3985, 0.07291, 0.3985, 0.09895, 0.4453, 0.09895, 0.4453, 0.07291, 0.5655, 0.07291, 0.5655, 0.09895, 0.5935, 0.09895, 0.5935, 0.07291, 0.5935, 0.07291, 0.5935, 0.09895, 0.625, 0.09895, 0.625, 0.07291, 0.5935, 0.02081, 0.5935, 0.04686, 0.625, 0.04686, 0.625, 0.02081, 0.5655, 0.02081, 0.5655, 0.04686, 0.5935, 0.04686, 0.5935, 0.02081, 0.3985, 0.02081, 0.3985, 0.04686, 0.4453, 0.04686, 0.4453, 0.02081, 0.456, 0.1005, 0.456, 0.1005, 0.5549, 0.1005, 0.5549, 0.1005, 0.125, 0.6771, 0.125, 0.7031, 0.25, 0.7031, 0.25, 0.6771, 0.75, 0.6771, 0.75, 0.7031, 0.875, 0.7031, 0.875, 0.6771, 0.4453, 0.09895, 0.456, 0.1005, 0.5549, 0.1005, 0.5655, 0.09895, 0.5655, 0.09895, 0.5549, 0.1005, 0.5549, 0.1234, 0.5655, 0.125, 0.5655, 0.125, 0.5549, 0.1234, 0.456, 0.1234, 0.4453, 0.125, 0.4453, 0.125, 0.456, 0.1234, 0.456, 0.1005, 0.4453, 0.09895, 0.4453, 0.04686, 0.456, 0.04843, 0.5549, 0.04843, 0.5655, 0.04686, 0.5655, 0.04686, 0.5549, 0.04843, 0.5549, 0.07134, 0.5655, 0.07291, 0.5655, 0.07291, 0.5549, 0.07134, 0.456, 0.07134, 0.4453, 0.07291, 0.4453, 0.07291, 0.456, 0.07134, 0.456, 0.04843, 0.4453, 0.04686, 0.4453, 0.07291, 0.456, 0.07447, 0.5549, 0.07447, 0.5655, 0.07291, 0.5655, 0.07291, 0.5549, 0.07447, 0.5549, 0.09739, 0.5655, 0.09895, 0.5655, 0.09895, 0.5549, 0.09739, 0.456, 0.09739, 0.4453, 0.09895, 0.4453, 0.09895, 0.456, 0.09739, 0.456, 0.07447, 0.4453, 0.07291, 0.4453, 0.02081, 0.456, 0.02238, 0.5549, 0.02238, 0.5655, 0.02081, 0.5655, 0.02081, 0.5549, 0.02238, 0.5549, 0.04529, 0.5655, 0.04686, 0.5655, 0.04686, 0.5549, 0.04529, 0.456, 0.04529, 0.4453, 0.04686, 0.4453, 0.04686, 0.456, 0.04529, 0.456, 0.02238, 0.4453, 0.02081, 0.375, 0.02081, 0.375, 0.04686, 0.3985, 0.04686, 0.3985, 0.02081, 0.375, 0.07291, 0.375, 0.09895, 0.3985, 0.09895, 0.3985, 0.07291, 0.375, 0.04686, 0.375, 0.07291, 0.3985, 0.07291, 0.3985, 0.04686, 0.375, 0.003979, 0.375, 0.02081, 0.3985, 0.02081, 0.3985, 0.003979, 0.375, 0.0, 0.375, 0.003979, 0.3985, 0.003979, 0.3985, 0.0, 0.375, 0.09895, 0.375, 0.125, 0.3985, 0.125, 0.3985, 0.09895, 0.375, 0.875, 0.375, 1.0, 0.3985, 1.0, 0.3985, 0.875, 0.5655, 0.02005, 0.5655, 0.02005, 0.4453, 0.02005, 0.4453, 0.02005, 0.5655, 0.003979, 0.5655, 0.004743, 0.5883, 0.004743, 0.5935, 0.003979, 0.5935, 0.003979, 0.5883, 0.004743, 0.5883, 0.02005, 0.5935, 0.02081, 0.5935, 0.02081, 0.5883, 0.02005, 0.5655, 0.02005, 0.5655, 0.02081, 0.5655, 0.02081, 0.5655, 0.02005, 0.4453, 0.02005, 0.4453, 0.02081, 0.4453, 0.02081, 0.4453, 0.02005, 0.4037, 0.02005, 0.3985, 0.02081, 0.3985, 0.02081, 0.4037, 0.02005, 0.4037, 0.004743, 0.3985, 0.003979, 0.3985, 0.003979, 0.4037, 0.004743, 0.4453, 0.004743, 0.4453, 0.003979, 0.4453, 0.003979, 0.4453, 0.004743, 0.5655, 0.004743, 0.5655, 0.003979, 0.456, 0.1005, 0.456, 0.1234, 0.5549, 0.1234, 0.5549, 0.1005, 0.456, 0.04843, 0.456, 0.07134, 0.5549, 0.07134, 0.5549, 0.04843, 0.456, 0.07447, 0.456, 0.09739, 0.5549, 0.09739, 0.5549, 0.07447, 0.456, 0.02238, 0.456, 0.04529, 0.5549, 0.04529, 0.5549, 0.02238, 0.5883, 0.02005, 0.5883, 0.004743, 0.5655, 0.004743, 0.4453, 0.004743, 0.4037, 0.004743, 0.4037, 0.02005, 0.4453, 0.02005, 0.5655, 0.02005, 0.4037, 0.02005, 0.4037, 0.02005, 0.4037, 0.004743, 0.4037, 0.004743, 0.456, 0.07447, 0.456, 0.07447, 0.5549, 0.07447, 0.5549, 0.07447, 0.456, 0.07134, 0.456, 0.07134, 0.456, 0.04843, 0.456, 0.04843, 0.456, 0.02238, 0.456, 0.02238, 0.5549, 0.02238, 0.5549, 0.02238, 0.5549, 0.1005, 0.5549, 0.1005, 0.5549, 0.1234, 0.5549, 0.1234, 0.4037, 0.004743, 0.4037, 0.004743, 0.4453, 0.004743, 0.4453, 0.004743, 0.456, 0.09739, 0.456, 0.09739, 0.456, 0.07447, 0.456, 0.07447, 0.5655, 0.004743, 0.5655, 0.004743, 0.5883, 0.004743, 0.5883, 0.004743, 0.5549, 0.04843, 0.5549, 0.04843, 0.5549, 0.07134, 0.5549, 0.07134, 0.456, 0.04529, 0.456, 0.04529, 0.456, 0.02238, 0.456, 0.02238, 0.5549, 0.07447, 0.5549, 0.07447, 0.5549, 0.09739, 0.5549, 0.09739, 0.4453, 0.004743, 0.4453, 0.004743, 0.5655, 0.004743, 0.5655, 0.004743, 0.5549, 0.07134, 0.5549, 0.07134, 0.456, 0.07134, 0.456, 0.07134, 0.5549, 0.02238, 0.5549, 0.02238, 0.5549, 0.04529, 0.5549, 0.04529, 0.5549, 0.09739, 0.5549, 0.09739, 0.456, 0.09739, 0.456, 0.09739, 0.5883, 0.004743, 0.5883, 0.004743, 0.5883, 0.02005, 0.5883, 0.02005, 0.5549, 0.04529, 0.5549, 0.04529, 0.456, 0.04529, 0.456, 0.04529, 0.5549, 0.1234, 0.5549, 0.1234, 0.456, 0.1234, 0.456, 0.1234, 0.5883, 0.02005, 0.5883, 0.02005, 0.5655, 0.02005, 0.5655, 0.02005, 0.5935, 0.875, 0.625, 0.875, 0.625, 0.9474, 0.5935, 0.9474, 0.75, 0.746, 0.8211, 0.746, 0.8224, 0.75, 0.75, 0.75, 0.125, 0.746, 0.1789, 0.746, 0.1776, 0.75, 0.125, 0.75, 0.5935, 0.09895, 0.625, 0.09895, 0.625, 0.125, 0.5935, 0.125, 0.5935, 0.0, 0.625, 0.0, 0.625, 0.003979, 0.5935, 0.003979, 0.125, 0.7292, 0.1842, 0.7292, 0.1789, 0.746, 0.125, 0.746, 0.75, 0.7292, 0.8158, 0.7292, 0.8211, 0.746, 0.75, 0.746, 0.75, 0.7031, 0.8076, 0.7031, 0.8158, 0.7292, 0.75, 0.7292, 0.125, 0.7031, 0.1924, 0.7031, 0.1842, 0.7292, 0.125, 0.7292, 0.5935, 0.003979, 0.625, 0.003979, 0.625, 0.02081, 0.5935, 0.02081, 0.5655, 0.0, 0.5935, 0.0, 0.5935, 0.003979, 0.5655, 0.003979, 0.5655, 0.09895, 0.5935, 0.09895, 0.5935, 0.125, 0.5655, 0.125, 0.5655, 0.875, 0.5935, 0.875, 0.5935, 0.9474, 0.5655, 0.9474, 0.3985, 0.875, 0.4453, 0.875, 0.4453, 0.9474, 0.3985, 0.9474, 0.3985, 0.09895, 0.4453, 0.09895, 0.4453, 0.125, 0.3985, 0.125, 0.3985, 0.0, 0.4453, 0.0, 0.4453, 0.003979, 0.3985, 0.003979, 0.4453, 0.875, 0.5655, 0.875, 0.5655, 0.9474, 0.4453, 0.9474, 0.456, 0.1234, 0.456, 0.1005, 0.456, 0.1005, 0.456, 0.1234, 0.4453, 0.0, 0.5655, 0.0, 0.5655, 0.003979, 0.4453, 0.003979, 0.456, 0.04843, 0.5549, 0.04843, 0.5549, 0.04843, 0.456, 0.04843, 0.3985, 0.04686, 0.4453, 0.04686, 0.4453, 0.07291, 0.3985, 0.07291, 0.5655, 0.04686, 0.5935, 0.04686, 0.5935, 0.07291, 0.5655, 0.07291, 0.125, 0.651, 0.2089, 0.651, 0.2006, 0.6771, 0.125, 0.6771, 0.875, 0.651, 0.875, 0.6771, 0.7994, 0.6771, 0.75, 0.6771, 0.75, 0.651, 0.5935, 0.04686, 0.625, 0.04686, 0.625, 0.07291, 0.5935, 0.07291, 0.75, 0.625, 0.875, 0.625, 0.875, 0.651, 0.75, 0.651, 0.125, 0.651, 0.125, 0.625, 0.25, 0.625, 0.25, 0.651, 0.2089, 0.651, 0.4453, 0.02005, 0.4037, 0.02005, 0.4037, 0.02005, 0.4453, 0.02005, 0.3985, 0.07291, 0.4453, 0.07291, 0.4453, 0.09895, 0.3985, 0.09895, 0.5655, 0.07291, 0.5935, 0.07291, 0.5935, 0.09895, 0.5655, 0.09895, 0.5935, 0.07291, 0.625, 0.07291, 0.625, 0.09895, 0.5935, 0.09895, 0.5935, 0.02081, 0.625, 0.02081, 0.625, 0.04686, 0.5935, 0.04686, 0.5655, 0.02081, 0.5935, 0.02081, 0.5935, 0.04686, 0.5655, 0.04686, 0.3985, 0.02081, 0.4453, 0.02081, 0.4453, 0.04686, 0.3985, 0.04686, 0.456, 0.1005, 0.5549, 0.1005, 0.5549, 0.1005, 0.456, 0.1005, 0.125, 0.6771, 0.2006, 0.6771, 0.1924, 0.7031, 0.125, 0.7031, 0.75, 0.6771, 0.7994, 0.6771, 0.8076, 0.7031, 0.75, 0.7031, 0.4453, 0.09895, 0.5655, 0.09895, 0.5549, 0.1005, 0.456, 0.1005, 0.5655, 0.09895, 0.5655, 0.125, 0.5549, 0.1234, 0.5549, 0.1005, 0.5655, 0.125, 0.4453, 0.125, 0.456, 0.1234, 0.5549, 0.1234, 0.4453, 0.125, 0.4453, 0.09895, 0.456, 0.1005, 0.456, 0.1234, 0.4453, 0.04686, 0.5655, 0.04686, 0.5549, 0.04843, 0.456, 0.04843, 0.5655, 0.04686, 0.5655, 0.07291, 0.5549, 0.07134, 0.5549, 0.04843, 0.5655, 0.07291, 0.4453, 0.07291, 0.456, 0.07134, 0.5549, 0.07134, 0.4453, 0.07291, 0.4453, 0.04686, 0.456, 0.04843, 0.456, 0.07134, 0.4453, 0.07291, 0.5655, 0.07291, 0.5549, 0.07447, 0.456, 0.07447, 0.5655, 0.07291, 0.5655, 0.09895, 0.5549, 0.09739, 0.5549, 0.07447, 0.5655, 0.09895, 0.4453, 0.09895, 0.456, 0.09739, 0.5549, 0.09739, 0.4453, 0.09895, 0.4453, 0.07291, 0.456, 0.07447, 0.456, 0.09739, 0.4453, 0.02081, 0.5655, 0.02081, 0.5549, 0.02238, 0.456, 0.02238, 0.5655, 0.02081, 0.5655, 0.04686, 0.5549, 0.04529, 0.5549, 0.02238, 0.5655, 0.04686, 0.4453, 0.04686, 0.456, 0.04529, 0.5549, 0.04529, 0.4453, 0.04686, 0.4453, 0.02081, 0.456, 0.02238, 0.456, 0.04529, 0.375, 0.02081, 0.3985, 0.02081, 0.3985, 0.04686, 0.375, 0.04686, 0.375, 0.07291, 0.3985, 0.07291, 0.3985, 0.09895, 0.375, 0.09895, 0.375, 0.04686, 0.3985, 0.04686, 0.3985, 0.07291, 0.375, 0.07291, 0.375, 0.003979, 0.3985, 0.003979, 0.3985, 0.02081, 0.375, 0.02081, 0.375, 0.0, 0.3985, 0.0, 0.3985, 0.003979, 0.375, 0.003979, 0.375, 0.09895, 0.3985, 0.09895, 0.3985, 0.125, 0.375, 0.125, 0.375, 0.875, 0.3985, 0.875, 0.3985, 0.9474, 0.375, 0.9474, 0.5655, 0.02005, 0.4453, 0.02005, 0.4453, 0.02005, 0.5655, 0.02005, 0.5655, 0.003979, 0.5935, 0.003979, 0.5883, 0.004743, 0.5655, 0.004743, 0.5935, 0.003979, 0.5935, 0.02081, 0.5883, 0.02005, 0.5883, 0.004743, 0.5935, 0.02081, 0.5655, 0.02081, 0.5655, 0.02005, 0.5883, 0.02005, 0.5655, 0.02081, 0.4453, 0.02081, 0.4453, 0.02005, 0.5655, 0.02005, 0.4453, 0.02081, 0.3985, 0.02081, 0.4037, 0.02005, 0.4453, 0.02005, 0.3985, 0.02081, 0.3985, 0.003979, 0.4037, 0.004743, 0.4037, 0.02005, 0.3985, 0.003979, 0.4453, 0.003979, 0.4453, 0.004743, 0.4037, 0.004743, 0.4453, 0.003979, 0.5655, 0.003979, 0.5655, 0.004743, 0.4453, 0.004743, 0.456, 0.1005, 0.5549, 0.1005, 0.5549, 0.1234, 0.456, 0.1234, 0.456, 0.04843, 0.5549, 0.04843, 0.5549, 0.07134, 0.456, 0.07134, 0.456, 0.07447, 0.5549, 0.07447, 0.5549, 0.09739, 0.456, 0.09739, 0.456, 0.02238, 0.5549, 0.02238, 0.5549, 0.04529, 0.456, 0.04529, 0.4037, 0.02005, 0.4037, 0.004743, 0.4453, 0.004743, 0.5655, 0.004743, 0.5883, 0.004743, 0.5883, 0.02005, 0.5655, 0.02005, 0.4453, 0.02005, 0.4037, 0.02005, 0.4037, 0.004743, 0.4037, 0.004743, 0.4037, 0.02005, 0.456, 0.07447, 0.5549, 0.07447, 0.5549, 0.07447, 0.456, 0.07447, 0.456, 0.07134, 0.456, 0.04843, 0.456, 0.04843, 0.456, 0.07134, 0.456, 0.02238, 0.5549, 0.02238, 0.5549, 0.02238, 0.456, 0.02238, 0.5549, 0.1005, 0.5549, 0.1234, 0.5549, 0.1234, 0.5549, 0.1005, 0.4037, 0.004743, 0.4453, 0.004743, 0.4453, 0.004743, 0.4037, 0.004743, 0.456, 0.09739, 0.456, 0.07447, 0.456, 0.07447, 0.456, 0.09739, 0.5655, 0.004743, 0.5883, 0.004743, 0.5883, 0.004743, 0.5655, 0.004743, 0.5549, 0.04843, 0.5549, 0.07134, 0.5549, 0.07134, 0.5549, 0.04843, 0.456, 0.04529, 0.456, 0.02238, 0.456, 0.02238, 0.456, 0.04529, 0.5549, 0.07447, 0.5549, 0.09739, 0.5549, 0.09739, 0.5549, 0.07447, 0.4453, 0.004743, 0.5655, 0.004743, 0.5655, 0.004743, 0.4453, 0.004743, 0.5549, 0.07134, 0.456, 0.07134, 0.456, 0.07134, 0.5549, 0.07134, 0.5549, 0.02238, 0.5549, 0.04529, 0.5549, 0.04529, 0.5549, 0.02238, 0.5549, 0.09739, 0.456, 0.09739, 0.456, 0.09739, 0.5549, 0.09739, 0.5883, 0.004743, 0.5883, 0.02005, 0.5883, 0.02005, 0.5883, 0.004743, 0.5549, 0.04529, 0.456, 0.04529, 0.456, 0.04529, 0.5549, 0.04529, 0.5549, 0.1234, 0.456, 0.1234, 0.456, 0.1234, 0.5549, 0.1234, 0.5883, 0.02005, 0.5655, 0.02005, 0.5655, 0.02005, 0.5883, 0.02005, 0.4453, 0.02005, 0.4037, 0.02005, 0.4037, 0.004743, 0.4453, 0.004743, 0.5655, 0.004743, 0.5883, 0.004743, 0.5883, 0.02005, 0.5655, 0.02005, 0.125, 0.7297, 0.25, 0.7297, 0.25, 0.746, 0.125, 0.746, 0.25, 0.7297, 0.125, 0.7297, 0.125, 0.746, 0.25, 0.746, 0.75, 0.7297, 0.875, 0.7297, 0.875, 0.746, 0.75, 0.746, 0.875, 0.7297, 0.75, 0.7297, 0.75, 0.746, 0.875, 0.746, 0.5895, 0.02023, 0.5935, 0.02029, 0.5935, 0.02081, 0.5935, 0.02029, 0.5895, 0.02023, 0.5935, 0.02081, 0.5895, 0.02023, 0.5655, 0.02023, 0.5655, 0.02005, 0.5883, 0.02005, 0.5655, 0.02023, 0.5895, 0.02023, 0.5883, 0.02005, 0.5655, 0.02005, 0.5935, 0.02029, 0.625, 0.02029, 0.625, 0.02081, 0.5935, 0.02081, 0.5655, 0.02023, 0.4453, 0.02023, 0.4453, 0.02005, 0.5655, 0.02005, 0.625, 0.02029, 0.5935, 0.02029, 0.5935, 0.02081, 0.625, 0.02081, 0.4453, 0.02023, 0.5655, 0.02023, 0.5655, 0.02005, 0.4453, 0.02005, 0.4453, 0.02023, 0.4024, 0.02023, 0.4037, 0.02005, 0.4453, 0.02005, 0.4024, 0.02023, 0.4453, 0.02023, 0.4453, 0.02005, 0.4037, 0.02005, 0.3985, 0.02029, 0.3985, 0.003979, 0.4037, 0.004743, 0.4037, 0.02005, 0.4024, 0.02023, 0.4024, 0.02023, 0.4037, 0.02005, 0.4037, 0.004743, 0.3985, 0.003979, 0.3985, 0.02029, 0.375, 0.02029, 0.3985, 0.02029, 0.3985, 0.02081, 0.375, 0.02081, 0.3985, 0.02029, 0.375, 0.02029, 0.375, 0.02081, 0.3985, 0.02081, 0.0, 0.0, 0.0, 0.0, 0.0, 0.0, 0.0, 0.0, 0.0, 0.0, 0.0, 0.0, 0.0, 0.0, 0.0, 0.0, 0.0, 0.0, 0.0, 0.0, 0.0, 0.0, 0.0, 0.0, 0.0, 0.0, 0.0, 0.0, 0.0, 0.0, 0.0, 0.0, 0.0, 0.0, 0.0, 0.0, 0.0, 0.0, 0.0, 0.0, 0.0, 0.0, 0.0, 0.0, 0.0, 0.0, 0.0, 0.0, 0.0, 0.0, 0.0, 0.0, 0.0, 0.0, 0.0, 0.0, 0.0, 0.0, 0.0, 0.0, 0.0, 0.0, 0.0, 0.0, 0.0, 0.0, 0.0, 0.0, 0.8076, 0.7031, 0.7994, 0.6771, 0.875, 0.6771, 0.875, 0.7031, 0.5935, 0.9474, 0.625, 0.9474, 0.625, 1.0, 0.5935, 1.0, 0.8158, 0.7292, 0.8076, 0.7031, 0.875, 0.7031, 0.875, 0.7292, 0.8224, 0.75, 0.8211, 0.746, 0.875, 0.746, 0.875, 0.75, 0.1776, 0.75, 0.1789, 0.746, 0.25, 0.746, 0.25, 0.75, 0.0, 0.0, 0.0, 0.0, 0.0, 0.0, 0.0, 0.0, 0.5655, 0.9474, 0.5935, 0.9474, 0.5935, 1.0, 0.5655, 1.0, 0.3985, 0.9474, 0.4453, 0.9474, 0.4453, 1.0, 0.3985, 1.0, 0.375, 0.9474, 0.3985, 0.9474, 0.3985, 1.0, 0.375, 1.0, 0.1789, 0.746, 0.1842, 0.7292, 0.25, 0.7292, 0.25, 0.746, 0.8211, 0.746, 0.8158, 0.7292, 0.875, 0.7292, 0.875, 0.746, 0.4453, 0.9474, 0.5655, 0.9474, 0.5655, 1.0, 0.4453, 1.0, 0.2006, 0.6771, 0.2089, 0.651, 0.25, 0.651, 0.25, 0.6771, 0.1924, 0.7031, 0.2006, 0.6771, 0.25, 0.6771, 0.25, 0.7031, 0.1842, 0.7292, 0.1924, 0.7031, 0.25, 0.7031, 0.25, 0.7292, 0.0, 0.0, 0.0, 0.0, 0.0, 0.0, 0.0, 0.0, 0.0, 0.0, 0.0, 0.0, 0.0, 0.0, 0.0, 0.0, 0.0, 0.0, 0.0, 0.0, 0.0, 0.0, 0.0, 0.0, 0.0, 0.0, 0.0, 0.0, 0.0, 0.0, 0.0, 0.0, 0.0, 0.0, 0.0, 0.0, 0.375, 0.2461, 0.375, 0.25, 0.625, 0.25, 0.625, 0.2461, 0.625, 0.2461, 0.625, 0.0, 0.375, 0.0, 0.375, 0.2461, 0.375, 0.25, 0.375, 0.5, 0.625, 0.5, 0.625, 0.25, 0.625, 0.5039, 0.625, 0.5, 0.375, 0.5, 0.375, 0.5039, 0.375, 0.5039, 0.375, 0.75, 0.625, 0.75, 0.625, 0.5039, 0.375, 0.75, 0.375, 1.0, 0.625, 1.0, 0.625, 0.75, 0.375, 0.5039, 0.375, 0.5, 0.125, 0.5, 0.125, 0.5039, 0.25, 0.5039, 0.125, 0.5039, 0.125, 0.75, 0.375, 0.75, 0.375, 0.5039, 0.25, 0.5039, 0.875, 0.5, 0.625, 0.5, 0.625, 0.5039, 0.75, 0.5039, 0.875, 0.5039, 0.625, 0.75, 0.875, 0.75, 0.875, 0.5039, 0.75, 0.5039, 0.625, 0.5039])
me_cube_001.update()
me_cube = bpy.data.meshes.new('Cube')
me_cube.from_pydata([(-1.0, -1.0, -1.0), (-1.0, -1.0, 1.0), (-1.0, 1.0, -1.0), (-1.0, 1.0, 1.0), (1.0, -1.0, -1.0), (1.0, -1.0, 1.0), (1.0, 1.0, -1.0), (1.0, 1.0, 1.0)], [], [(0, 1, 3, 2), (2, 3, 7, 6), (6, 7, 5, 4), (4, 5, 1, 0), (2, 6, 4, 0), (7, 3, 1, 5)])
_uv = me_cube.uv_layers.new(name='UVMap')
_uv.uv.foreach_set('vector', [0.375, 0.0, 0.625, 0.0, 0.625, 0.25, 0.375, 0.25, 0.375, 0.25, 0.625, 0.25, 0.625, 0.5, 0.375, 0.5, 0.375, 0.5, 0.625, 0.5, 0.625, 0.75, 0.375, 0.75, 0.375, 0.75, 0.625, 0.75, 0.625, 1.0, 0.375, 1.0, 0.125, 0.5, 0.375, 0.5, 0.375, 0.75, 0.125, 0.75, 0.625, 0.5, 0.875, 0.5, 0.875, 0.75, 0.625, 0.75])
me_cube.update()

# ---- objects
ob_light = bpy.data.objects.new('Light', light_light)
ob_camera = bpy.data.objects.new('Camera', cam_camera)
ob_cube = bpy.data.objects.new('Cube', me_cube_001)
ob_cube_001 = bpy.data.objects.new('Cube.001', me_cube)

# ---- transforms, parenting, visibility, modifiers, constraints
ob_light.location = (4.076, 1.005, 5.904)
ob_light.rotation_euler = (0.6503, 0.05522, 1.866)
ob_light.lock_rotations_4d = False
ob_light.empty_display_type = 'ARROWS'
ob_light.color = (0.0, 0.0, 0.0, 0.0)
ob_light.lineart.crease_threshold = 0.0
ob_camera.location = (7.359, -6.926, 4.958)
ob_camera.rotation_euler = (1.109, 0.0, 0.8149)
ob_camera.lock_rotations_4d = False
ob_camera.empty_display_type = 'ARROWS'
ob_camera.color = (0.0, 0.0, 0.0, 0.0)
ob_camera.display_type = 'WIRE'
ob_camera.lineart.crease_threshold = 0.0
ob_cube.location = (0.0, 0.0, -2.618)
ob_cube_001.location = (0.0, -9.548, -2.421)
ob_cube_001.scale = (0.532, 0.3856, 1.143)

# ---- collection membership
col_collection.objects.link(ob_light)
col_collection.objects.link(ob_camera)
col_collection.objects.link(ob_cube)
col_collection.objects.link(ob_cube_001)

# ---- scene / render settings (as saved in the file)
scene.camera = ob_camera
scene.frame_start = 1; scene.frame_end = 250; scene.frame_set(3)
scene.render.engine = 'BLENDER_EEVEE_NEXT'
bpy.context.view_layer.update()
